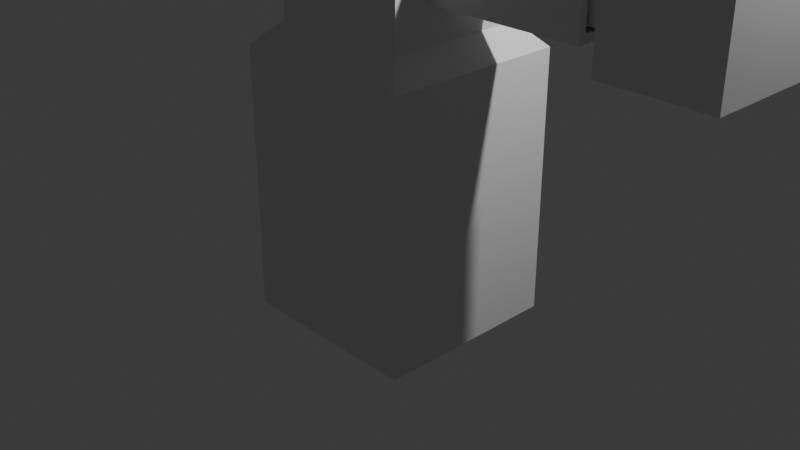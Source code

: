 # Source: Punch-Machine-Dec-21-2024.blend  (saved by Blender 4.3.34; exported with 4.5.12 LTS)
import bpy
from mathutils import Matrix  # noqa: F401  (used for matrix-valued properties, if any)

bpy.ops.wm.read_factory_settings(use_empty=True)
scene = bpy.context.scene
scene.name = 'Scene'

# ---- collections
col_collection = bpy.data.collections.new('Collection'); scene.collection.children.link(col_collection)

# ---- materials (node trees are filled in below, after node groups)
mat_material = bpy.data.materials.new('Material')
mat_material.alpha_threshold = 0.0
mat_material.roughness = 0.5
mat_material.line_color = (0.0, 0.0, 0.0, 1.0)

# ---- material node trees
mat_material.use_nodes = True; mat_material.node_tree.nodes.clear()
_N = mat_material.node_tree.nodes; _L = mat_material.node_tree.links
n0 = _N.new('ShaderNodeOutputMaterial'); n0.name = 'Material Output'; n0.location = (300, 300)
n1 = _N.new('ShaderNodeBsdfPrincipled'); n1.name = 'Principled BSDF'; n1.location = (10, 300)
n1.inputs[3].default_value = 1.45
_L.new(n1.outputs[0], n0.inputs[0])
n0.is_active_output = True

# ---- world
world_world = bpy.data.worlds.new('World'); scene.world = world_world
world_world.use_nodes = True; world_world.node_tree.nodes.clear()
_N = world_world.node_tree.nodes; _L = world_world.node_tree.links
n0 = _N.new('ShaderNodeOutputWorld'); n0.name = 'World Output'; n0.location = (300, 300)
n1 = _N.new('ShaderNodeBackground'); n1.name = 'Background'; n1.location = (10, 300)
n1.inputs[0].default_value = (0.05088, 0.05088, 0.05088, 1.0)
_L.new(n1.outputs[0], n0.inputs[0])
n0.is_active_output = True
world_world.color = (0.05088, 0.05088, 0.05088)
world_world.sun_shadow_jitter_overblur = 0.0

# ---- cameras
cam_camera = bpy.data.cameras.new('Camera')
cam_camera.clip_end = 100.0
cam_camera.ortho_scale = 7.314

# ---- lights
light_light = bpy.data.lights.new('Light', 'POINT')
light_light.energy = 1000.0
light_light.shadow_soft_size = 0.1

# ---- meshes
me_cube = bpy.data.meshes.new('Cube')
me_cube.from_pydata([(1.0, 1.0, -1.0), (1.0, -1.0, -1.0), (-1.0, 1.0, -1.0), (-1.0, -1.0, -1.0), (0.7575, 0.7575, 2.058), (1.0, 1.0, 1.815), (0.7575, -0.7575, 2.058), (1.0, -1.0, 1.815), (-0.7575, 0.7575, 2.058), (-1.0, 1.0, 1.815), (-0.7575, -0.7575, 2.058), (-1.0, -1.0, 1.815), (0.7575, -0.7575, 2.058), (-0.7575, -0.7575, 2.058), (0.7575, 0.7575, 2.058), (-0.7575, 0.7575, 2.058), (0.7575, 0.7575, 3.53), (0.7575, -0.7575, 3.53), (-0.7575, 0.7575, 3.53), (-0.7575, -0.7575, 3.53), (-0.7575, -0.7575, 2.794), (-0.7575, 0.7575, 2.794), (0.7575, -0.7575, 2.794), (0.7575, 0.7575, 2.794), (-0.7575, 0.7575, 2.426), (0.7575, 0.7575, 2.426), (-0.7575, -0.7575, 2.426), (0.7575, -0.7575, 2.426), (-0.7575, -0.7575, 3.162), (0.7575, -0.7575, 3.162), (-0.7575, 0.7575, 3.162), (0.7575, 0.7575, 3.162), (-1.0, 0.0, -1.0), (1.0, 0.0, -1.0), (0.7575, 0.0, 2.058), (1.0, 0.0, 1.815), (-0.7575, 0.0, 2.058), (-1.0, 0.0, 1.815), (0.7575, 0.0, 2.058), (-0.7575, 0.0, 2.058), (0.7575, 0.0, 3.53), (-0.7575, 0.0, 3.53), (-0.7575, 0.0, 2.794), (-0.7575, 0.0, 2.426), (0.7575, 0.0, 2.426), (0.7575, 0.0, 3.162), (-0.7575, 0.0, 3.162), (1.0, 0.5, -1.0), (1.0, 0.5, 1.815), (-0.7575, 0.3788, 2.058), (-0.7575, 0.3788, 2.058), (-0.7575, 0.3788, 3.53), (-0.7575, 0.3788, 2.794), (-0.7575, 0.3788, 2.426), (-0.7575, 0.3788, 3.162), (-1.0, 0.5, -1.0), (0.7575, 0.3788, 2.058), (-1.0, 0.5, 1.815), (0.7575, 0.3788, 2.058), (0.7575, 0.3788, 3.53), (0.7575, 0.3788, 2.794), (0.7575, 0.3788, 2.426), (0.7575, 0.3788, 3.162), (-1.0, -0.5, -1.0), (0.7575, -0.3788, 2.058), (-1.0, -0.5, 1.815), (0.7575, -0.3788, 2.058), (0.7575, -0.3788, 3.53), (0.7575, -0.3788, 2.794), (0.7575, -0.3788, 2.426), (0.7575, -0.3788, 3.162), (1.0, -0.5, -1.0), (1.0, -0.5, 1.815), (-0.7575, -0.3788, 2.058), (-0.7575, -0.3788, 2.058), (-0.7575, -0.3788, 3.53), (-0.7575, -0.3788, 2.794), (-0.7575, -0.3788, 2.426), (-0.7575, -0.3788, 3.162), (2.376, 0.0, 2.505), (2.376, 0.0, 3.084), (2.376, 0.3, 2.794), (2.376, 0.3, 2.505), (2.376, 0.3, 3.084), (2.376, -0.3, 2.794), (2.376, -0.3, 2.505), (2.376, -0.3, 3.084), (2.376, 0.0, 2.426), (2.376, 0.3788, 2.426), (2.376, 0.3788, 3.162), (2.376, 0.0, 3.162), (2.376, 0.3788, 2.794), (2.376, -0.3788, 2.426), (2.376, -0.3788, 3.162), (2.376, -0.3788, 2.794), (2.189, 0.0, 2.552), (2.189, 0.0, 3.036), (2.189, 0.2526, 2.794), (2.189, 0.2526, 2.552), (2.189, 0.2526, 3.036), (2.189, -0.2526, 2.794), (2.189, -0.2526, 2.552), (2.189, -0.2526, 3.036), (2.189, 0.0, 2.505), (2.189, 0.3, 2.505), (2.189, 0.3, 3.084), (2.189, 0.0, 3.084), (2.189, 0.3, 2.794), (2.189, -0.3, 2.505), (2.189, -0.3, 3.084), (2.189, -0.3, 2.794), (3.065, 2.134e-07, 2.552), (3.065, -0.2526, 2.552), (3.065, 0.2526, 3.036), (3.065, 0.2526, 2.794), (3.065, 0.2526, 2.552), (3.065, -0.2526, 2.794), (3.065, -0.2526, 3.036), (3.065, 2.134e-07, 3.036), (3.732, 2.53e-07, 2.27), (3.732, 2.53e-07, 3.319), (3.732, 0.5475, 2.794), (3.732, 0.5475, 2.27), (3.732, 0.5475, 3.319), (3.732, -0.5475, 2.794), (3.732, -0.5475, 2.27), (3.732, -0.5475, 3.319), (3.607, -0.5475, 2.27), (3.607, 0.5475, 3.319), (3.607, 0.5475, 2.27), (3.607, -0.5475, 3.319), (3.065, 0.4, 3.177), (3.065, 2.004e-07, 3.177), (3.065, -0.4, 3.177), (3.065, 2.004e-07, 2.411), (3.065, -0.4, 2.794), (3.065, -0.4, 2.411), (3.065, 0.4, 2.411), (3.065, 0.4, 2.794), (2.643, 1.875e-07, 2.27), (2.643, -0.5475, 2.27), (2.643, 0.5475, 3.319), (2.643, 0.5475, 2.794), (2.643, 0.5475, 2.27), (2.643, -0.5475, 2.794), (2.643, -0.5475, 3.319), (2.643, 1.875e-07, 3.319), (2.642, 0.4, 3.177), (2.642, 2.006e-07, 3.177), (2.642, -0.4, 3.177), (2.642, 2.006e-07, 2.411), (2.642, -0.4, 2.794), (2.642, -0.4, 2.411), (2.642, 0.4, 2.411), (2.642, 0.4, 2.794)], [], [(1, 7, 11, 3), (55, 57, 9, 2), (63, 71, 1, 3), (78, 28, 19, 75), (71, 72, 7, 1), (12, 13, 11, 7), (64, 12, 7, 72), (49, 15, 9, 57), (15, 14, 5, 9), (2, 9, 5, 0), (6, 10, 13, 12), (66, 6, 12, 64), (50, 8, 15, 49), (8, 4, 14, 15), (67, 75, 19, 17), (28, 29, 17, 19), (31, 30, 18, 16), (62, 31, 16, 59), (61, 25, 23, 60), (25, 24, 21, 23), (26, 27, 22, 20), (77, 26, 20, 76), (74, 10, 26, 77), (10, 6, 27, 26), (4, 8, 24, 25), (58, 4, 25, 61), (60, 23, 31, 62), (23, 21, 30, 31), (20, 22, 29, 28), (76, 20, 28, 78), (52, 42, 46, 54), (66, 38, 44, 69), (50, 39, 43, 53), (53, 43, 42, 52), (70, 45, 40, 67), (59, 51, 41, 40), (74, 39, 36, 73), (58, 38, 34, 56), (73, 36, 37, 65), (56, 34, 35, 48), (47, 48, 35, 33), (54, 46, 41, 51), (55, 47, 33, 32), (63, 65, 37, 32), (2, 0, 47, 55), (30, 54, 51, 18), (0, 5, 48, 47), (14, 56, 48, 5), (4, 58, 56, 14), (16, 18, 51, 59), (24, 53, 52, 21), (8, 50, 53, 24), (21, 52, 54, 30), (38, 58, 61, 44), (45, 62, 59, 40), (39, 50, 49, 36), (36, 49, 57, 37), (32, 37, 57, 55), (3, 11, 65, 63), (13, 73, 65, 11), (10, 74, 73, 13), (29, 70, 67, 17), (27, 69, 68, 22), (6, 66, 69, 27), (22, 68, 70, 29), (42, 76, 78, 46), (39, 74, 77, 43), (43, 77, 76, 42), (40, 41, 75, 67), (38, 66, 64, 34), (34, 64, 72, 35), (33, 35, 72, 71), (46, 78, 75, 41), (32, 33, 71, 63), (62, 45, 70, 93, 90, 89), (82, 79, 85, 92, 87, 88), (68, 69, 92, 94, 93, 70), (99, 96, 102, 117, 118, 113), (86, 84, 110, 109), (83, 81, 82, 88, 91, 89), (85, 84, 86, 93, 94, 92), (80, 83, 89, 90, 93, 86), (80, 86, 109, 106), (82, 81, 107, 104), (83, 80, 106, 105), (84, 85, 108, 110), (85, 79, 103, 108), (81, 83, 105, 107), (79, 82, 104, 103), (98, 95, 103, 104), (96, 99, 105, 106), (99, 97, 107, 105), (97, 98, 104, 107), (95, 101, 108, 103), (102, 96, 106, 109), (101, 100, 110, 108), (100, 102, 109, 110), (154, 147, 141, 142, 143, 153), (138, 131, 147, 154, 153, 137), (128, 141, 146, 145, 130, 126, 120, 123), (130, 145, 144, 140, 127, 125, 124, 126), (98, 97, 99, 113, 114, 115), (100, 101, 112, 116, 117, 102), (95, 98, 115, 111, 112, 101), (44, 61, 88, 87, 92, 69), (121, 123, 120, 126, 124, 125, 119, 122), (60, 62, 89, 91, 88, 61), (127, 140, 139, 143, 129, 122, 119, 125), (112, 111, 115, 137, 134, 136), (118, 117, 133, 132, 131, 113), (116, 112, 136, 135, 133, 117), (131, 132, 133, 149, 148, 147), (134, 137, 153, 150, 152, 136), (150, 153, 143, 139, 140, 152), (147, 148, 146, 141), (148, 149, 145, 146), (149, 151, 152, 140, 144, 145), (133, 135, 151, 149), (135, 136, 152, 151), (128, 123, 121, 122, 129, 143, 142, 141), (115, 114, 113, 131, 138, 137)])
_uv = me_cube.uv_layers.new(name='UVMap')
_uv.uv.foreach_set('vector', [0.375, 0.75, 0.6052, 0.75, 0.6052, 1.0, 0.375, 1.0, 0.375, 0.1875, 0.6052, 0.1875, 0.6052, 0.25, 0.375, 0.25, 0.125, 0.6875, 0.375, 0.6875, 0.375, 0.75, 0.125, 0.75, 0.8447, 0.6723, 0.8447, 0.7197, 0.8447, 0.7197, 0.8447, 0.6723, 0.375, 0.6875, 0.6052, 0.6875, 0.6052, 0.75, 0.375, 0.75, 0.6553, 0.7197, 0.8447, 0.7197, 0.875, 0.75, 0.625, 0.75, 0.6553, 0.6723, 0.6553, 0.7197, 0.6052, 0.75, 0.6052, 0.6875, 0.8447, 0.5777, 0.8447, 0.5303, 0.875, 0.5, 0.875, 0.5625, 0.8447, 0.5303, 0.6553, 0.5303, 0.625, 0.5, 0.875, 0.5, 0.375, 0.25, 0.6052, 0.25, 0.6052, 0.5, 0.375, 0.5, 0.6553, 0.7197, 0.8447, 0.7197, 0.8447, 0.7197, 0.6553, 0.7197, 0.6553, 0.6723, 0.6553, 0.7197, 0.6553, 0.7197, 0.6553, 0.6723, 0.8447, 0.5777, 0.8447, 0.5303, 0.8447, 0.5303, 0.8447, 0.5777, 0.8447, 0.5303, 0.6553, 0.5303, 0.6553, 0.5303, 0.8447, 0.5303, 0.6553, 0.6723, 0.8447, 0.6723, 0.8447, 0.7197, 0.6553, 0.7197, 0.8447, 0.7197, 0.6553, 0.7197, 0.6553, 0.7197, 0.8447, 0.7197, 0.6553, 0.5303, 0.8447, 0.5303, 0.8447, 0.5303, 0.6553, 0.5303, 0.6553, 0.5777, 0.6553, 0.5303, 0.6553, 0.5303, 0.6553, 0.5777, 0.6553, 0.5777, 0.6553, 0.5303, 0.6553, 0.5303, 0.6553, 0.5777, 0.6553, 0.5303, 0.8447, 0.5303, 0.8447, 0.5303, 0.6553, 0.5303, 0.8447, 0.7197, 0.6553, 0.7197, 0.6553, 0.7197, 0.8447, 0.7197, 0.8447, 0.6723, 0.8447, 0.7197, 0.8447, 0.7197, 0.8447, 0.6723, 0.8447, 0.6723, 0.8447, 0.7197, 0.8447, 0.7197, 0.8447, 0.6723, 0.8447, 0.7197, 0.6553, 0.7197, 0.6553, 0.7197, 0.8447, 0.7197, 0.6553, 0.5303, 0.8447, 0.5303, 0.8447, 0.5303, 0.6553, 0.5303, 0.6553, 0.5777, 0.6553, 0.5303, 0.6553, 0.5303, 0.6553, 0.5777, 0.6553, 0.5777, 0.6553, 0.5303, 0.6553, 0.5303, 0.6553, 0.5777, 0.6553, 0.5303, 0.8447, 0.5303, 0.8447, 0.5303, 0.6553, 0.5303, 0.8447, 0.7197, 0.6553, 0.7197, 0.6553, 0.7197, 0.8447, 0.7197, 0.8447, 0.6723, 0.8447, 0.7197, 0.8447, 0.7197, 0.8447, 0.6723, 0.8447, 0.5777, 0.8447, 0.625, 0.8447, 0.625, 0.8447, 0.5777, 0.6553, 0.6723, 0.6553, 0.625, 0.6553, 0.625, 0.6553, 0.6723, 0.8447, 0.5777, 0.8447, 0.625, 0.8447, 0.625, 0.8447, 0.5777, 0.8447, 0.5777, 0.8447, 0.625, 0.8447, 0.625, 0.8447, 0.5777, 0.6553, 0.6723, 0.6553, 0.625, 0.6553, 0.625, 0.6553, 0.6723, 0.6553, 0.5777, 0.8447, 0.5777, 0.8447, 0.625, 0.6553, 0.625, 0.8447, 0.6723, 0.8447, 0.625, 0.8447, 0.625, 0.8447, 0.6723, 0.6553, 0.5777, 0.6553, 0.625, 0.6553, 0.625, 0.6553, 0.5777, 0.8447, 0.6723, 0.8447, 0.625, 0.875, 0.625, 0.875, 0.6875, 0.6553, 0.5777, 0.6553, 0.625, 0.6052, 0.625, 0.6052, 0.5625, 0.375, 0.5625, 0.6052, 0.5625, 0.6052, 0.625, 0.375, 0.625, 0.8447, 0.5777, 0.8447, 0.625, 0.8447, 0.625, 0.8447, 0.5777, 0.125, 0.5625, 0.375, 0.5625, 0.375, 0.625, 0.125, 0.625, 0.375, 0.0625, 0.6052, 0.0625, 0.6052, 0.125, 0.375, 0.125, 0.125, 0.5, 0.375, 0.5, 0.375, 0.5625, 0.125, 0.5625, 0.8447, 0.5303, 0.8447, 0.5777, 0.8447, 0.5777, 0.8447, 0.5303, 0.375, 0.5, 0.6052, 0.5, 0.6052, 0.5625, 0.375, 0.5625, 0.6553, 0.5303, 0.6553, 0.5777, 0.6052, 0.5625, 0.6052, 0.5, 0.6553, 0.5303, 0.6553, 0.5777, 0.6553, 0.5777, 0.6553, 0.5303, 0.6553, 0.5303, 0.8447, 0.5303, 0.8447, 0.5777, 0.6553, 0.5777, 0.8447, 0.5303, 0.8447, 0.5777, 0.8447, 0.5777, 0.8447, 0.5303, 0.8447, 0.5303, 0.8447, 0.5777, 0.8447, 0.5777, 0.8447, 0.5303, 0.8447, 0.5303, 0.8447, 0.5777, 0.8447, 0.5777, 0.8447, 0.5303, 0.6553, 0.625, 0.6553, 0.5777, 0.6553, 0.5777, 0.6553, 0.625, 0.6553, 0.625, 0.6553, 0.5777, 0.6553, 0.5777, 0.6553, 0.625, 0.8447, 0.625, 0.8447, 0.5777, 0.8447, 0.5777, 0.8447, 0.625, 0.8447, 0.625, 0.8447, 0.5777, 0.875, 0.5625, 0.875, 0.625, 0.375, 0.125, 0.6052, 0.125, 0.6052, 0.1875, 0.375, 0.1875, 0.375, 0.0, 0.6052, 0.0, 0.6052, 0.0625, 0.375, 0.0625, 0.8447, 0.7197, 0.8447, 0.6723, 0.875, 0.6875, 0.875, 0.75, 0.8447, 0.7197, 0.8447, 0.6723, 0.8447, 0.6723, 0.8447, 0.7197, 0.6553, 0.7197, 0.6553, 0.6723, 0.6553, 0.6723, 0.6553, 0.7197, 0.6553, 0.7197, 0.6553, 0.6723, 0.6553, 0.6723, 0.6553, 0.7197, 0.6553, 0.7197, 0.6553, 0.6723, 0.6553, 0.6723, 0.6553, 0.7197, 0.6553, 0.7197, 0.6553, 0.6723, 0.6553, 0.6723, 0.6553, 0.7197, 0.8447, 0.625, 0.8447, 0.6723, 0.8447, 0.6723, 0.8447, 0.625, 0.8447, 0.625, 0.8447, 0.6723, 0.8447, 0.6723, 0.8447, 0.625, 0.8447, 0.625, 0.8447, 0.6723, 0.8447, 0.6723, 0.8447, 0.625, 0.6553, 0.625, 0.8447, 0.625, 0.8447, 0.6723, 0.6553, 0.6723, 0.6553, 0.625, 0.6553, 0.6723, 0.6553, 0.6723, 0.6553, 0.625, 0.6553, 0.625, 0.6553, 0.6723, 0.6052, 0.6875, 0.6052, 0.625, 0.375, 0.625, 0.6052, 0.625, 0.6052, 0.6875, 0.375, 0.6875, 0.8447, 0.625, 0.8447, 0.6723, 0.8447, 0.6723, 0.8447, 0.625, 0.125, 0.625, 0.375, 0.625, 0.375, 0.6875, 0.125, 0.6875, 0.6553, 0.5777, 0.6553, 0.625, 0.6553, 0.6723, 0.6553, 0.6723, 0.6553, 0.625, 0.6553, 0.5777, 0.6553, 0.5875, 0.6553, 0.625, 0.6553, 0.6625, 0.6553, 0.6723, 0.6553, 0.625, 0.6553, 0.5777, 0.6553, 0.6723, 0.6553, 0.6723, 0.6553, 0.6723, 0.6553, 0.6723, 0.6553, 0.6723, 0.6553, 0.6723, 0.6553, 0.5934, 0.6553, 0.625, 0.6553, 0.6566, 0.6553, 0.6566, 0.6553, 0.625, 0.6553, 0.5934, 0.6553, 0.6625, 0.6553, 0.6625, 0.6553, 0.6625, 0.6553, 0.6625, 0.6553, 0.5875, 0.6553, 0.5875, 0.6553, 0.5875, 0.6553, 0.5777, 0.6553, 0.5777, 0.6553, 0.5777, 0.6553, 0.6625, 0.6553, 0.6625, 0.6553, 0.6625, 0.6553, 0.6723, 0.6553, 0.6723, 0.6553, 0.6723, 0.6553, 0.625, 0.6553, 0.5875, 0.6553, 0.5777, 0.6553, 0.625, 0.6553, 0.6723, 0.6553, 0.6625, 0.6553, 0.625, 0.6553, 0.6625, 0.6553, 0.6625, 0.6553, 0.625, 0.6553, 0.5875, 0.6553, 0.5875, 0.6553, 0.5875, 0.6553, 0.5875, 0.6553, 0.5875, 0.6553, 0.625, 0.6553, 0.625, 0.6553, 0.5875, 0.6553, 0.6625, 0.6553, 0.6625, 0.6553, 0.6625, 0.6553, 0.6625, 0.6553, 0.6625, 0.6553, 0.625, 0.6553, 0.625, 0.6553, 0.6625, 0.6553, 0.5875, 0.6553, 0.5875, 0.6553, 0.5875, 0.6553, 0.5875, 0.6553, 0.625, 0.6553, 0.5875, 0.6553, 0.5875, 0.6553, 0.625, 0.6553, 0.5934, 0.6553, 0.625, 0.6553, 0.625, 0.6553, 0.5875, 0.6553, 0.625, 0.6553, 0.5934, 0.6553, 0.5875, 0.6553, 0.625, 0.6553, 0.5934, 0.6553, 0.5934, 0.6553, 0.5875, 0.6553, 0.5875, 0.6553, 0.5934, 0.6553, 0.5934, 0.6553, 0.5875, 0.6553, 0.5875, 0.6553, 0.625, 0.6553, 0.6566, 0.6553, 0.6625, 0.6553, 0.625, 0.6553, 0.6566, 0.6553, 0.625, 0.6553, 0.625, 0.6553, 0.6625, 0.6553, 0.6566, 0.6553, 0.6566, 0.6553, 0.6625, 0.6553, 0.6625, 0.6553, 0.6566, 0.6553, 0.6566, 0.6553, 0.6625, 0.6553, 0.6625, 0.6553, 0.5934, 0.6553, 0.5934, 0.6553, 0.5934, 0.6553, 0.5934, 0.6553, 0.5934, 0.6553, 0.5934, 0.6553, 0.5934, 0.6553, 0.5934, 0.6553, 0.5934, 0.6553, 0.5934, 0.6553, 0.5934, 0.6553, 0.5934, 0.6553, 0.5934, 0.6553, 0.5934, 0.6553, 0.625, 0.6553, 0.6566, 0.6553, 0.6566, 0.6553, 0.6566, 0.6553, 0.625, 0.6553, 0.5934, 0.6553, 0.6566, 0.6553, 0.6566, 0.6553, 0.6566, 0.6553, 0.6566, 0.6553, 0.6566, 0.6553, 0.6566, 0.6553, 0.6566, 0.6553, 0.6566, 0.6553, 0.5934, 0.6553, 0.5934, 0.6553, 0.5934, 0.6553, 0.5934, 0.6553, 0.5934, 0.6553, 0.5934, 0.6553, 0.6566, 0.6553, 0.6566, 0.6553, 0.6566, 0.6553, 0.6566, 0.6553, 0.6566, 0.6553, 0.6566, 0.6553, 0.625, 0.6553, 0.5934, 0.6553, 0.5934, 0.6553, 0.625, 0.6553, 0.6566, 0.6553, 0.6566, 0.6553, 0.625, 0.6553, 0.5777, 0.6553, 0.5777, 0.6553, 0.625, 0.6553, 0.6723, 0.6553, 0.6723, 0.6553, 0.5934, 0.6553, 0.5934, 0.6553, 0.625, 0.6553, 0.6566, 0.6553, 0.6566, 0.6553, 0.6566, 0.6553, 0.625, 0.6553, 0.5934, 0.6553, 0.5777, 0.6553, 0.5777, 0.6553, 0.5777, 0.6553, 0.5777, 0.6553, 0.5777, 0.6553, 0.5777, 0.6553, 0.6566, 0.6553, 0.6566, 0.6553, 0.625, 0.6553, 0.5934, 0.6553, 0.5934, 0.6553, 0.5934, 0.6553, 0.625, 0.6553, 0.6566, 0.6553, 0.6566, 0.6553, 0.625, 0.6553, 0.5934, 0.6553, 0.5934, 0.6553, 0.625, 0.6553, 0.6566, 0.6553, 0.625, 0.6553, 0.6566, 0.6553, 0.6566, 0.6553, 0.625, 0.6553, 0.5934, 0.6553, 0.5934, 0.6553, 0.6566, 0.6553, 0.6566, 0.6553, 0.6566, 0.6553, 0.6566, 0.6553, 0.6566, 0.6553, 0.6566, 0.6553, 0.5934, 0.6553, 0.625, 0.6553, 0.6566, 0.6553, 0.6566, 0.6553, 0.625, 0.6553, 0.5934, 0.6553, 0.625, 0.6553, 0.5934, 0.6553, 0.5934, 0.6553, 0.625, 0.6553, 0.6566, 0.6553, 0.6566, 0.6553, 0.625, 0.6553, 0.5934, 0.6553, 0.5934, 0.6553, 0.625, 0.6553, 0.6566, 0.6553, 0.6566, 0.6553, 0.5934, 0.6553, 0.625, 0.6553, 0.625, 0.6553, 0.5934, 0.6553, 0.625, 0.6553, 0.6566, 0.6553, 0.6566, 0.6553, 0.625, 0.6553, 0.6566, 0.6553, 0.6566, 0.6553, 0.6566, 0.6553, 0.6566, 0.6553, 0.6566, 0.6553, 0.6566, 0.6553, 0.6566, 0.6553, 0.6566, 0.6553, 0.6566, 0.6553, 0.6566, 0.6553, 0.6566, 0.6553, 0.6566, 0.6553, 0.6566, 0.6553, 0.6566, 0.6553, 0.5934, 0.6553, 0.5934, 0.6553, 0.5934, 0.6553, 0.5934, 0.6553, 0.5934, 0.6553, 0.5934, 0.6553, 0.5934, 0.6553, 0.5934, 0.6553, 0.5934, 0.6553, 0.5934, 0.6553, 0.5934, 0.6553, 0.5934, 0.6553, 0.5934, 0.6553, 0.5934])
me_cube.materials.append(mat_material)
me_cube.use_mirror_vertex_groups = False
me_cube.update()

# ---- objects
ob_cube = bpy.data.objects.new('Cube', me_cube)
ob_light = bpy.data.objects.new('Light', light_light)
ob_camera = bpy.data.objects.new('Camera', cam_camera)

# ---- transforms, parenting, visibility, modifiers, constraints
ob_cube.location = (0.0, 0.0, 0.0)
ob_cube.lock_rotations_4d = False
ob_cube.empty_display_type = 'ARROWS'
ob_cube.lineart.crease_threshold = 0.0
ob_light.location = (4.076, 1.005, 5.904)
ob_light.rotation_euler = (0.6503, 0.05522, 1.866)
ob_light.lock_rotations_4d = False
ob_light.empty_display_type = 'ARROWS'
ob_light.color = (0.0, 0.0, 0.0, 0.0)
ob_light.lineart.crease_threshold = 0.0
ob_camera.location = (7.359, -6.926, 4.958)
ob_camera.rotation_euler = (1.109, 0.0, 0.8149)
ob_camera.lock_rotations_4d = False
ob_camera.empty_display_type = 'ARROWS'
ob_camera.color = (0.0, 0.0, 0.0, 0.0)
ob_camera.display_type = 'WIRE'
ob_camera.lineart.crease_threshold = 0.0

# ---- collection membership
col_collection.objects.link(ob_cube)
col_collection.objects.link(ob_light)
col_collection.objects.link(ob_camera)

# ---- scene / render settings (as saved in the file)
scene.camera = ob_camera
scene.frame_start = 1; scene.frame_end = 250; scene.frame_set(1)
scene.render.engine = 'BLENDER_EEVEE_NEXT'
bpy.context.view_layer.update()
